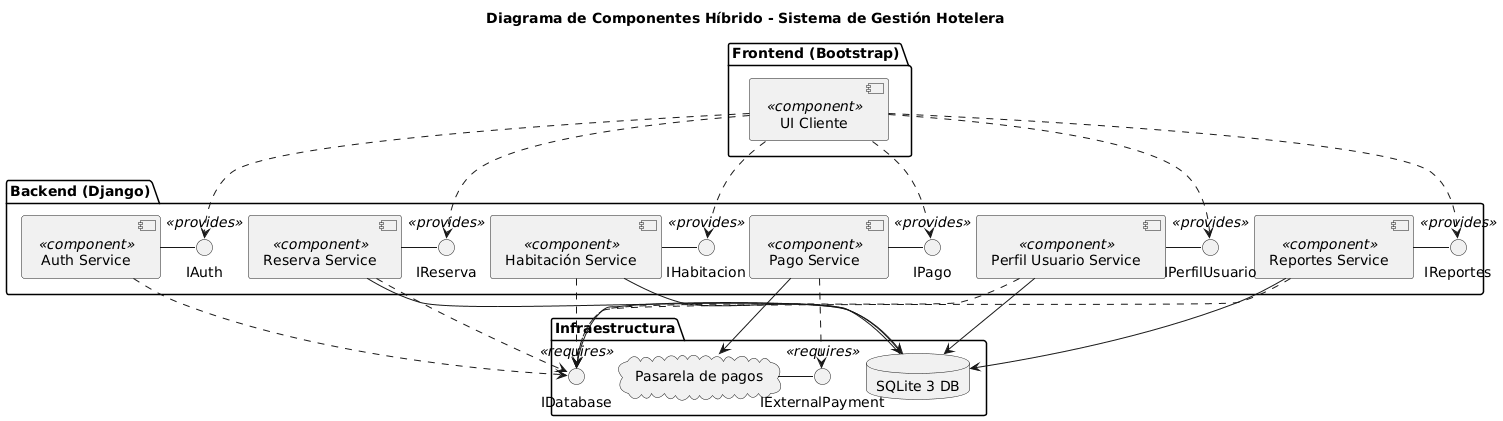

The diagram above was rendered by PlantUML. Its source (embedded in the PNG):
@startuml
title Diagrama de Componentes Híbrido - Sistema de Gestión Hotelera

' ==== Frontend ====
package "Frontend (Bootstrap)" {
  [UI Cliente] <<component>>
}

' ==== Backend / Servicios ====
package "Backend (Django)" {
  [Auth Service] <<component>>
  [Reserva Service] <<component>>
  [Habitación Service] <<component>>
  [Pago Service] <<component>>
  [Perfil Usuario Service] <<component>>
  [Reportes Service] <<component>>

  ' Interfaces provistas por los servicios
  interface IAuth <<provides>>
  interface IReserva <<provides>>
  interface IHabitacion <<provides>>
  interface IPago <<provides>>
  interface IPerfilUsuario <<provides>>
  interface IReportes <<provides>>

  ' Relaciones Service -> Interface Provided
  [Auth Service] - IAuth
  [Reserva Service] - IReserva
  [Habitación Service] - IHabitacion
  [Pago Service] - IPago
  [Perfil Usuario Service] - IPerfilUsuario
  [Reportes Service] - IReportes
}

' ==== Infraestructura ====
package "Infraestructura" {
  database "SQLite 3 DB" as DB
  cloud "Pasarela de pagos" as PagoAPI

  ' Interfaces requeridas
  interface IDatabase <<requires>>
  interface IExternalPayment <<requires>>

  DB - IDatabase
  PagoAPI - IExternalPayment
}

' ==== Conexiones Frontend -> Backend (consumo de interfaces) ====
[UI Cliente] ..> IAuth
[UI Cliente] ..> IReserva
[UI Cliente] ..> IHabitacion
[UI Cliente] ..> IPago
[UI Cliente] ..> IPerfilUsuario
[UI Cliente] ..> IReportes

' ==== Conexiones Backend -> Requerimientos externos ====
[Auth Service] ..> IDatabase
[Reserva Service] ..> IDatabase
[Habitación Service] ..> IDatabase
[Perfil Usuario Service] ..> IDatabase
[Reportes Service] ..> IDatabase
[Pago Service] ..> IExternalPayment

' ==== Conexión Backend -> DB / Servicios externos ====
[Reserva Service] --> DB
[Habitación Service] --> DB
[Perfil Usuario Service] --> DB
[Reportes Service] --> DB
[Pago Service] --> PagoAPI
@enduml